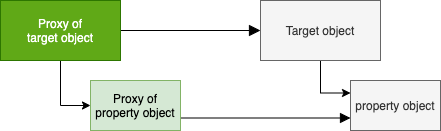

The diagram above was exported from draw.io. Its source (the exported page's mxGraphModel, read from the mxfile embedded in the PNG):
<mxGraphModel dx="946" dy="601" grid="1" gridSize="10" guides="1" tooltips="1" connect="1" arrows="1" fold="1" page="1" pageScale="1" pageWidth="827" pageHeight="1169" math="0" shadow="0">
  <root>
    <mxCell id="0" />
    <mxCell id="1" parent="0" />
    <mxCell id="5a-BePj4SAdNl_SUCXIU-4" style="edgeStyle=orthogonalEdgeStyle;rounded=0;orthogonalLoop=1;jettySize=auto;html=1;entryX=0;entryY=0.25;entryDx=0;entryDy=0;fillColor=#f5f5f5;" edge="1" parent="1" source="5a-BePj4SAdNl_SUCXIU-2" target="5a-BePj4SAdNl_SUCXIU-3">
      <mxGeometry relative="1" as="geometry" />
    </mxCell>
    <mxCell id="5a-BePj4SAdNl_SUCXIU-2" value="Target object" style="rounded=0;whiteSpace=wrap;html=1;fillColor=#f5f5f5;strokeColor=#666666;fontColor=#333333;" vertex="1" parent="1">
      <mxGeometry x="460" y="120" width="120" height="60" as="geometry" />
    </mxCell>
    <mxCell id="5a-BePj4SAdNl_SUCXIU-3" value="property object" style="rounded=0;whiteSpace=wrap;html=1;fillColor=#f5f5f5;strokeColor=#666666;fontColor=#333333;" vertex="1" parent="1">
      <mxGeometry x="550" y="200" width="90" height="50" as="geometry" />
    </mxCell>
    <mxCell id="5a-BePj4SAdNl_SUCXIU-6" style="edgeStyle=orthogonalEdgeStyle;rounded=0;orthogonalLoop=1;jettySize=auto;html=1;endArrow=block;endFill=1;endSize=9;" edge="1" parent="1" source="5a-BePj4SAdNl_SUCXIU-5" target="5a-BePj4SAdNl_SUCXIU-2">
      <mxGeometry relative="1" as="geometry" />
    </mxCell>
    <mxCell id="5a-BePj4SAdNl_SUCXIU-9" style="edgeStyle=orthogonalEdgeStyle;rounded=0;orthogonalLoop=1;jettySize=auto;html=1;entryX=0;entryY=0.5;entryDx=0;entryDy=0;fillColor=#60a917;" edge="1" parent="1" source="5a-BePj4SAdNl_SUCXIU-5" target="5a-BePj4SAdNl_SUCXIU-8">
      <mxGeometry relative="1" as="geometry" />
    </mxCell>
    <mxCell id="5a-BePj4SAdNl_SUCXIU-5" value="Proxy of&lt;br&gt;target object" style="rounded=0;whiteSpace=wrap;html=1;fillColor=#60a917;strokeColor=#2D7600;fontColor=#ffffff;" vertex="1" parent="1">
      <mxGeometry x="200" y="120" width="120" height="60" as="geometry" />
    </mxCell>
    <mxCell id="5a-BePj4SAdNl_SUCXIU-10" style="edgeStyle=orthogonalEdgeStyle;rounded=0;orthogonalLoop=1;jettySize=auto;html=1;exitX=1;exitY=0.75;exitDx=0;exitDy=0;entryX=0;entryY=0.75;entryDx=0;entryDy=0;endArrow=block;endFill=1;endSize=8;" edge="1" parent="1" source="5a-BePj4SAdNl_SUCXIU-8" target="5a-BePj4SAdNl_SUCXIU-3">
      <mxGeometry relative="1" as="geometry" />
    </mxCell>
    <mxCell id="5a-BePj4SAdNl_SUCXIU-8" value="Proxy of&lt;br&gt;property object" style="rounded=0;whiteSpace=wrap;html=1;fillColor=#d5e8d4;strokeColor=#82b366;" vertex="1" parent="1">
      <mxGeometry x="290" y="200" width="90" height="50" as="geometry" />
    </mxCell>
  </root>
</mxGraphModel>